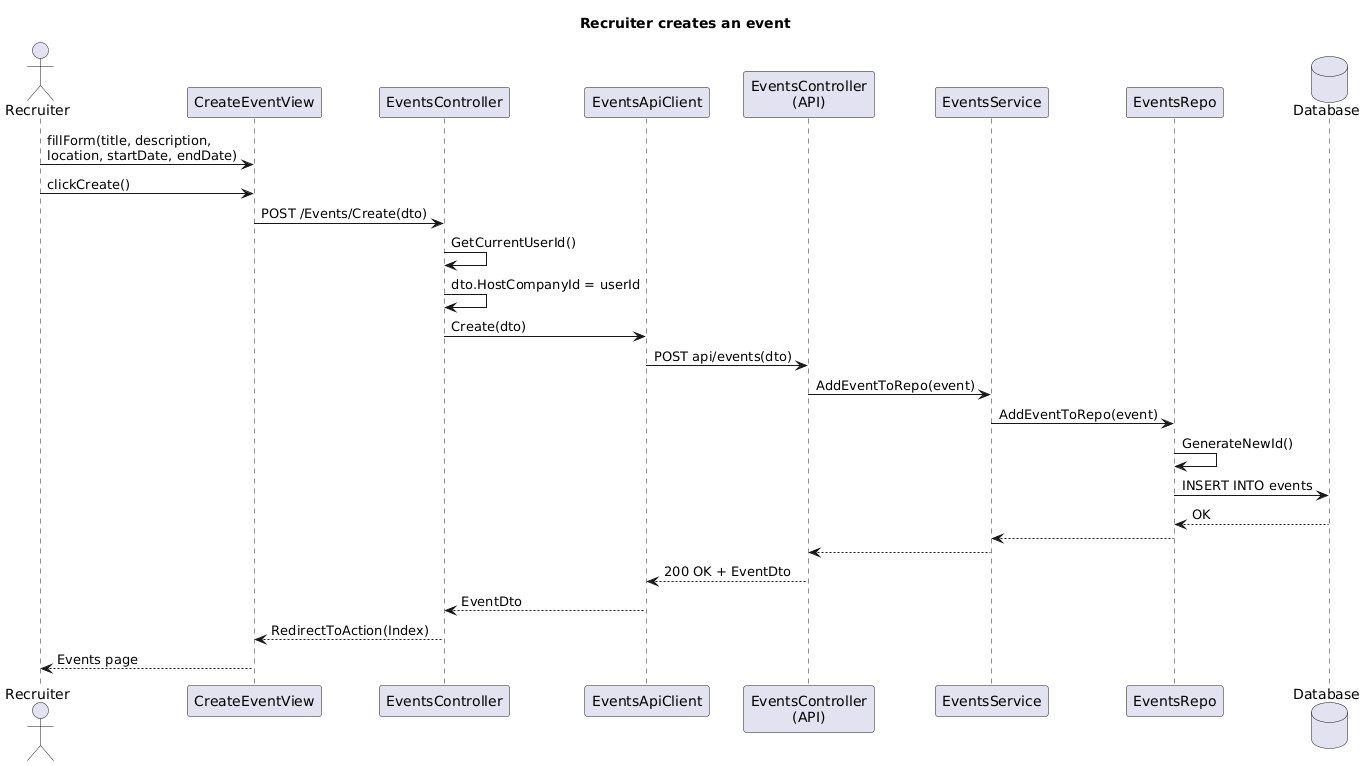

The diagram above was rendered by PlantUML. Its source (embedded in the PNG):
@startuml
title Recruiter creates an event

actor Recruiter
participant "CreateEventView" as V
participant "EventsController" as WC
participant "EventsApiClient" as AC
participant "EventsController\n(API)" as API
participant "EventsService" as ES
participant "EventsRepo" as ER
database "Database" as DB

Recruiter -> V: fillForm(title, description,\nlocation, startDate, endDate)
Recruiter -> V: clickCreate()
V -> WC: POST /Events/Create(dto)
WC -> WC: GetCurrentUserId()
WC -> WC: dto.HostCompanyId = userId
AC <- WC: Create(dto)
AC -> API: POST api/events(dto)
API -> ES: AddEventToRepo(event)
ES -> ER: AddEventToRepo(event)
ER -> ER: GenerateNewId()
ER -> DB: INSERT INTO events
DB --> ER: OK
ER --> ES: 
ES --> API: 
API --> AC: 200 OK + EventDto
AC --> WC: EventDto
WC --> V: RedirectToAction(Index)
V --> Recruiter: Events page
@enduml